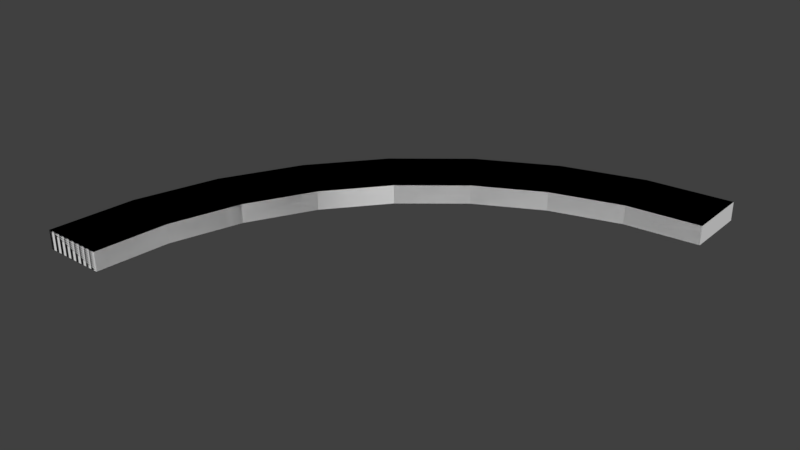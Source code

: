 # Source: quarterCircle.blend  (saved by Blender 2.79.0; exported with 4.5.12 LTS)
import bpy
from mathutils import Matrix  # noqa: F401  (used for matrix-valued properties, if any)

bpy.ops.wm.read_factory_settings(use_empty=True)
scene = bpy.context.scene
scene.name = 'Scene'

# ---- collections
col_collection_1 = bpy.data.collections.new('Collection 1'); scene.collection.children.link(col_collection_1)

# ---- world
world_world = bpy.data.worlds.new('World'); scene.world = world_world
world_world.color = (0.05088, 0.05088, 0.05088)
world_world.use_sun_shadow = False
world_world.sun_shadow_jitter_overblur = 0.0
world_world.cycles.sampling_method = 'MANUAL'

# ---- meshes
me_quartercircle = bpy.data.meshes.new('quarterCircle')
me_quartercircle.from_pydata([(0.0, 1.0, -1.0), (0.0, 1.0, -0.9562), (-1.0, 9.656e-07, -1.0), (-1.0, 9.656e-07, -0.9562), (-0.9808, 0.1951, -1.0), (-0.9808, 0.1951, -0.9562), (-0.9239, 0.3827, -1.0), (-0.9239, 0.3827, -0.9562), (-0.8315, 0.5556, -1.0), (-0.8315, 0.5556, -0.9562), (-0.7071, 0.7071, -1.0), (-0.7071, 0.7071, -0.9562), (-0.5556, 0.8315, -1.0), (-0.5556, 0.8315, -0.9562), (-0.3827, 0.9239, -1.0), (-0.3827, 0.9239, -0.9562), (-0.1951, 0.9808, -1.0), (-0.1951, 0.9808, -0.9562), (-5.489e-08, 0.8542, -1.0), (-5.489e-08, 0.8542, -0.9562), (-0.8542, 8.308e-07, -1.0), (-0.8542, 8.308e-07, -0.9562), (-0.8378, 0.1666, -1.0), (-0.8378, 0.1666, -0.9562), (-0.7892, 0.3269, -1.0), (-0.7892, 0.3269, -0.9562), (-0.7103, 0.4746, -1.0), (-0.7103, 0.4746, -0.9562), (-0.604, 0.604, -1.0), (-0.604, 0.604, -0.9562), (-0.4746, 0.7103, -1.0), (-0.4746, 0.7103, -0.9562), (-0.3269, 0.7892, -1.0), (-0.3269, 0.7892, -0.9562), (-0.1666, 0.8378, -1.0), (-0.1666, 0.8378, -0.9562), (-1.0, 9.656e-07, -0.9562), (-1.0, 9.656e-07, -1.0), (-0.9808, 0.1951, -1.0), (-0.9808, 0.1951, -0.9562), (-0.9239, 0.3827, -1.0), (-0.9239, 0.3827, -0.9562), (-0.8315, 0.5556, -1.0), (-0.8315, 0.5556, -0.9562), (-0.7071, 0.7071, -1.0), (-0.7071, 0.7071, -0.9562), (-0.5556, 0.8315, -1.0), (-0.5556, 0.8315, -0.9562), (-0.3827, 0.9239, -1.0), (-0.3827, 0.9239, -0.9562), (-0.1951, 0.9808, -0.9562), (-0.8542, 8.308e-07, -0.9562), (-0.8542, 8.308e-07, -1.0), (-0.8378, 0.1666, -1.0), (-0.8378, 0.1666, -0.9562), (-0.7892, 0.3269, -1.0), (-0.7892, 0.3269, -0.9562), (-0.7103, 0.4746, -1.0), (-0.7103, 0.4746, -0.9562), (-0.604, 0.604, -1.0), (-0.604, 0.604, -0.9562), (-0.4746, 0.7103, -1.0), (-0.4746, 0.7103, -0.9562), (-0.3269, 0.7892, -1.0), (-0.3269, 0.7892, -0.9562), (-0.1666, 0.8378, -1.0), (-0.1666, 0.8378, -0.9562)], [], [(2, 3, 5, 4), (4, 5, 7, 6), (6, 7, 9, 8), (8, 9, 11, 10), (10, 11, 13, 12), (12, 13, 15, 14), (14, 15, 17, 16), (16, 17, 1, 0), (20, 22, 23, 21), (22, 24, 25, 23), (24, 26, 27, 25), (26, 28, 29, 27), (28, 30, 31, 29), (30, 32, 33, 31), (32, 34, 35, 33), (34, 18, 19, 35), (4, 22, 20, 2), (3, 21, 23, 5), (6, 24, 22, 4), (5, 23, 25, 7), (8, 26, 24, 6), (7, 25, 27, 9), (10, 28, 26, 8), (9, 27, 29, 11), (12, 30, 28, 10), (11, 29, 31, 13), (14, 32, 30, 12), (13, 31, 33, 15), (16, 34, 32, 14), (15, 33, 35, 17), (0, 18, 34, 16), (17, 35, 19, 1), (3, 5, 7, 9, 11, 13, 15, 17, 1, 19, 35, 33, 31, 29, 27, 25, 23, 21), (3, 2, 20, 21), (37, 38, 39, 36), (38, 40, 41, 39), (40, 42, 43, 41), (42, 44, 45, 43), (44, 46, 47, 45), (46, 48, 49, 47), (52, 51, 54, 53), (53, 54, 56, 55), (55, 56, 58, 57), (57, 58, 60, 59), (59, 60, 62, 61), (61, 62, 64, 63), (63, 64, 66, 65), (38, 37, 52, 53), (36, 39, 54, 51), (40, 38, 53, 55), (39, 41, 56, 54), (42, 40, 55, 57), (41, 43, 58, 56), (44, 42, 57, 59), (43, 45, 60, 58), (46, 44, 59, 61), (45, 47, 62, 60), (48, 46, 61, 63), (47, 49, 64, 62), (49, 50, 66, 64), (36, 51, 52, 37), (34, 18, 19, 35, 65, 66), (18, 0, 1, 19)])
me_quartercircle.use_remesh_preserve_volume = False
me_quartercircle.use_remesh_preserve_attributes = False
me_quartercircle.use_mirror_vertex_groups = False
me_quartercircle.update()

# ---- objects
ob_quartercircle = bpy.data.objects.new('quarterCircle', me_quartercircle)

# ---- transforms, parenting, visibility, modifiers, constraints
ob_quartercircle.location = (0.6705, -0.1916, 0.9764)
ob_quartercircle.lineart.crease_threshold = 0.0

# ---- collection membership
col_collection_1.objects.link(ob_quartercircle)

# ---- scene / render settings (as saved in the file)
scene.frame_start = 1; scene.frame_end = 250; scene.frame_set(1)
scene.render.engine = 'BLENDER_EEVEE_NEXT'
scene.render.resolution_percentage = 50
scene.render.dither_intensity = 0.0
scene.cycles.use_denoising = False
scene.cycles.samples = 128
scene.cycles.sampling_pattern = 'TABULATED_SOBOL'
scene.cycles.use_adaptive_sampling = False
scene.cycles.use_light_tree = False
scene.cycles.blur_glossy = 0.0
scene.cycles.sample_clamp_indirect = 0.0
scene.view_settings.view_transform = 'Standard'
bpy.context.view_layer.update()

# ---- added for rendering (the .blend has no active camera and no usable light): camera, sun
cam_auto = bpy.data.cameras.new('AutoCamera')
cam_auto.lens = 50.0
cam_auto.sensor_width = 36.0
cam_auto.clip_end = 1000.0
ob_auto_camera = bpy.data.objects.new('AutoCamera', cam_auto)
scene.collection.objects.link(ob_auto_camera)
ob_auto_camera.location = (1.47958, -1.26253, 1.04553)
ob_auto_camera.rotation_euler = (1.09748, -7.21219e-08, 0.694738)
scene.camera = ob_auto_camera
light_auto_sun = bpy.data.lights.new('AutoSun', 'SUN')
light_auto_sun.energy = 3.0
light_auto_sun.angle = 0.0523599
ob_auto_sun = bpy.data.objects.new('AutoSun', light_auto_sun)
scene.collection.objects.link(ob_auto_sun)
ob_auto_sun.rotation_euler = (0.872665, 0.174533, 0.523599)
bpy.context.view_layer.update()
